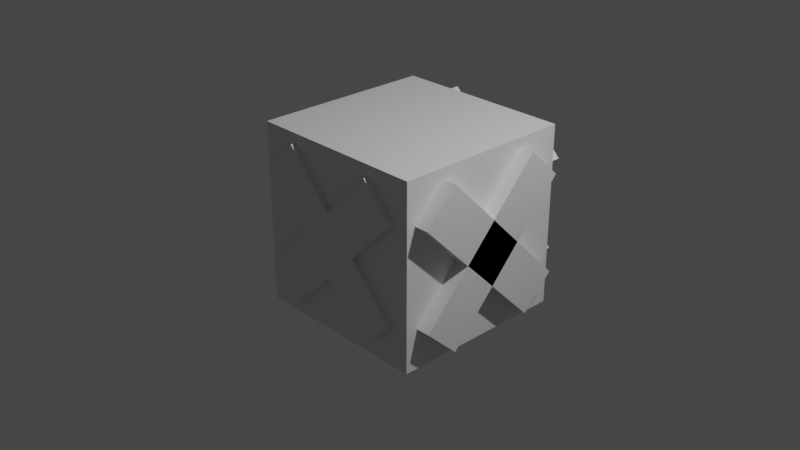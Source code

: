 # Source: Crate.blend  (saved by Blender 2.82.7; exported with 4.5.12 LTS)
import bpy
from mathutils import Matrix  # noqa: F401  (used for matrix-valued properties, if any)

bpy.ops.wm.read_factory_settings(use_empty=True)
scene = bpy.context.scene
scene.name = 'Scene'

# ---- collections
col_collection = bpy.data.collections.new('Collection'); scene.collection.children.link(col_collection)

# ---- materials (node trees are filled in below, after node groups)
mat_material = bpy.data.materials.new('Material')
mat_material.alpha_threshold = 0.0
mat_material.use_transparent_shadow = False
mat_material.diffuse_color = (0.1149, 0.04294, 0.01454, 1.0)
mat_material.line_color = (0.0, 0.0, 0.0, 1.0)
mat_material_001 = bpy.data.materials.new('Material.001')
mat_material_001.use_transparent_shadow = False
mat_material_001.diffuse_color = (0.4672, 0.4672, 0.4672, 1.0)
mat_material_002 = bpy.data.materials.new('Material.002')
mat_material_002.use_transparent_shadow = False
mat_material_002.diffuse_color = (0.5071, 0.5071, 0.5071, 1.0)
mat_material_003 = bpy.data.materials.new('Material.003')
mat_material_003.use_transparent_shadow = False
mat_material_003.diffuse_color = (0.4672, 0.4672, 0.4672, 1.0)
mat_material_004 = bpy.data.materials.new('Material.004')
mat_material_004.use_transparent_shadow = False
mat_material_004.diffuse_color = (0.4672, 0.4672, 0.4672, 1.0)
mat_material_006 = bpy.data.materials.new('Material.006')
mat_material_006.use_transparent_shadow = False
mat_material_006.diffuse_color = (0.4672, 0.4672, 0.4672, 1.0)
mat_material_005 = bpy.data.materials.new('Material.005')
mat_material_005.use_transparent_shadow = False
mat_material_005.diffuse_color = (0.5071, 0.5071, 0.5071, 1.0)
mat_material_008 = bpy.data.materials.new('Material.008')
mat_material_008.use_transparent_shadow = False
mat_material_008.diffuse_color = (0.5071, 0.5071, 0.5071, 1.0)
mat_material_007 = bpy.data.materials.new('Material.007')
mat_material_007.use_transparent_shadow = False
mat_material_007.diffuse_color = (0.4672, 0.4672, 0.4672, 1.0)

# ---- material node trees
mat_material.use_nodes = True; mat_material.node_tree.nodes.clear()
_N = mat_material.node_tree.nodes; _L = mat_material.node_tree.links
n0 = _N.new('ShaderNodeOutputMaterial'); n0.name = 'Material Output'; n0.location = (300, 300)
n1 = _N.new('ShaderNodeBsdfPrincipled'); n1.name = 'Principled BSDF'; n1.location = (10, 300)
n1.distribution = 'GGX'
n1.subsurface_method = 'BURLEY'
n1.inputs[2].default_value = 0.4
n1.inputs[3].default_value = 1.45
n1.inputs[27].default_value = (0.0, 0.0, 0.0, 1.0)
n1.inputs[28].default_value = 1.0
_L.new(n1.outputs[0], n0.inputs[0])
n0.is_active_output = True
mat_material_001.use_nodes = True; mat_material_001.node_tree.nodes.clear()
_N = mat_material_001.node_tree.nodes; _L = mat_material_001.node_tree.links
n0 = _N.new('ShaderNodeOutputMaterial'); n0.name = 'Material Output'; n0.location = (300, 300)
n1 = _N.new('ShaderNodeBsdfPrincipled'); n1.name = 'Principled BSDF'; n1.location = (10, 300)
n1.distribution = 'GGX'
n1.subsurface_method = 'BURLEY'
n1.inputs[3].default_value = 1.45
n1.inputs[27].default_value = (0.0, 0.0, 0.0, 1.0)
n1.inputs[28].default_value = 1.0
_L.new(n1.outputs[0], n0.inputs[0])
n0.is_active_output = True
mat_material_002.use_nodes = True; mat_material_002.node_tree.nodes.clear()
_N = mat_material_002.node_tree.nodes; _L = mat_material_002.node_tree.links
n0 = _N.new('ShaderNodeOutputMaterial'); n0.name = 'Material Output'; n0.location = (300, 300)
n1 = _N.new('ShaderNodeBsdfPrincipled'); n1.name = 'Principled BSDF'; n1.location = (10, 300)
n1.distribution = 'GGX'
n1.subsurface_method = 'BURLEY'
n1.inputs[3].default_value = 1.45
n1.inputs[27].default_value = (0.0, 0.0, 0.0, 1.0)
n1.inputs[28].default_value = 1.0
_L.new(n1.outputs[0], n0.inputs[0])
n0.is_active_output = True
mat_material_003.use_nodes = True; mat_material_003.node_tree.nodes.clear()
_N = mat_material_003.node_tree.nodes; _L = mat_material_003.node_tree.links
n0 = _N.new('ShaderNodeOutputMaterial'); n0.name = 'Material Output'; n0.location = (300, 300)
n1 = _N.new('ShaderNodeBsdfPrincipled'); n1.name = 'Principled BSDF'; n1.location = (10, 300)
n1.distribution = 'GGX'
n1.subsurface_method = 'BURLEY'
n1.inputs[3].default_value = 1.45
n1.inputs[27].default_value = (0.0, 0.0, 0.0, 1.0)
n1.inputs[28].default_value = 1.0
_L.new(n1.outputs[0], n0.inputs[0])
n0.is_active_output = True
mat_material_004.use_nodes = True; mat_material_004.node_tree.nodes.clear()
_N = mat_material_004.node_tree.nodes; _L = mat_material_004.node_tree.links
n0 = _N.new('ShaderNodeOutputMaterial'); n0.name = 'Material Output'; n0.location = (300, 300)
n1 = _N.new('ShaderNodeBsdfPrincipled'); n1.name = 'Principled BSDF'; n1.location = (10, 300)
n1.distribution = 'GGX'
n1.subsurface_method = 'BURLEY'
n1.inputs[3].default_value = 1.45
n1.inputs[27].default_value = (0.0, 0.0, 0.0, 1.0)
n1.inputs[28].default_value = 1.0
_L.new(n1.outputs[0], n0.inputs[0])
n0.is_active_output = True
mat_material_006.use_nodes = True; mat_material_006.node_tree.nodes.clear()
_N = mat_material_006.node_tree.nodes; _L = mat_material_006.node_tree.links
n0 = _N.new('ShaderNodeOutputMaterial'); n0.name = 'Material Output'; n0.location = (300, 300)
n1 = _N.new('ShaderNodeBsdfPrincipled'); n1.name = 'Principled BSDF'; n1.location = (10, 300)
n1.distribution = 'GGX'
n1.subsurface_method = 'BURLEY'
n1.inputs[3].default_value = 1.45
n1.inputs[27].default_value = (0.0, 0.0, 0.0, 1.0)
n1.inputs[28].default_value = 1.0
_L.new(n1.outputs[0], n0.inputs[0])
n0.is_active_output = True
mat_material_005.use_nodes = True; mat_material_005.node_tree.nodes.clear()
_N = mat_material_005.node_tree.nodes; _L = mat_material_005.node_tree.links
n0 = _N.new('ShaderNodeOutputMaterial'); n0.name = 'Material Output'; n0.location = (300, 300)
n1 = _N.new('ShaderNodeBsdfPrincipled'); n1.name = 'Principled BSDF'; n1.location = (10, 300)
n1.distribution = 'GGX'
n1.subsurface_method = 'BURLEY'
n1.inputs[3].default_value = 1.45
n1.inputs[27].default_value = (0.0, 0.0, 0.0, 1.0)
n1.inputs[28].default_value = 1.0
_L.new(n1.outputs[0], n0.inputs[0])
n0.is_active_output = True
mat_material_008.use_nodes = True; mat_material_008.node_tree.nodes.clear()
_N = mat_material_008.node_tree.nodes; _L = mat_material_008.node_tree.links
n0 = _N.new('ShaderNodeOutputMaterial'); n0.name = 'Material Output'; n0.location = (300, 300)
n1 = _N.new('ShaderNodeBsdfPrincipled'); n1.name = 'Principled BSDF'; n1.location = (10, 300)
n1.distribution = 'GGX'
n1.subsurface_method = 'BURLEY'
n1.inputs[3].default_value = 1.45
n1.inputs[27].default_value = (0.0, 0.0, 0.0, 1.0)
n1.inputs[28].default_value = 1.0
_L.new(n1.outputs[0], n0.inputs[0])
n0.is_active_output = True
mat_material_007.use_nodes = True; mat_material_007.node_tree.nodes.clear()
_N = mat_material_007.node_tree.nodes; _L = mat_material_007.node_tree.links
n0 = _N.new('ShaderNodeOutputMaterial'); n0.name = 'Material Output'; n0.location = (300, 300)
n1 = _N.new('ShaderNodeBsdfPrincipled'); n1.name = 'Principled BSDF'; n1.location = (10, 300)
n1.distribution = 'GGX'
n1.subsurface_method = 'BURLEY'
n1.inputs[3].default_value = 1.45
n1.inputs[27].default_value = (0.0, 0.0, 0.0, 1.0)
n1.inputs[28].default_value = 1.0
_L.new(n1.outputs[0], n0.inputs[0])
n0.is_active_output = True

# ---- world
world_world = bpy.data.worlds.new('World'); scene.world = world_world
world_world.use_nodes = True; world_world.node_tree.nodes.clear()
_N = world_world.node_tree.nodes; _L = world_world.node_tree.links
n0 = _N.new('ShaderNodeOutputWorld'); n0.name = 'World Output'; n0.location = (300, 300)
n1 = _N.new('ShaderNodeBackground'); n1.name = 'Background'; n1.location = (10, 300)
n1.inputs[0].default_value = (0.05088, 0.05088, 0.05088, 1.0)
_L.new(n1.outputs[0], n0.inputs[0])
n0.is_active_output = True
world_world.color = (0.05088, 0.05088, 0.05088)
world_world.use_sun_shadow = False
world_world.sun_shadow_jitter_overblur = 0.0

# ---- cameras
cam_camera = bpy.data.cameras.new('Camera')
cam_camera.clip_end = 100.0
cam_camera.ortho_scale = 7.314

# ---- lights
light_light = bpy.data.lights.new('Light', 'POINT')
light_light.transmission_factor = 0.0
light_light.energy = 1000.0
light_light.shadow_soft_size = 0.1
light_light.shadow_maximum_resolution = 0.006
light_light.use_absolute_resolution = True

# ---- meshes
me_cube = bpy.data.meshes.new('Cube')
me_cube.from_pydata([(1.0, 1.0, 1.0), (1.0, 1.0, -1.0), (1.0, -1.0, 1.0), (1.0, -1.0, -1.0), (-1.0, 1.0, 1.0), (-1.0, 1.0, -1.0), (-1.0, -1.0, 1.0), (-1.0, -1.0, -1.0)], [], [(0, 4, 6, 2), (3, 2, 6, 7), (7, 6, 4, 5), (5, 1, 3, 7), (1, 0, 2, 3), (5, 4, 0, 1)])
_uv = me_cube.uv_layers.new(name='UVMap')
_uv.uv.foreach_set('vector', [0.625, 0.5, 0.875, 0.5, 0.875, 0.75, 0.625, 0.75, 0.375, 0.75, 0.625, 0.75, 0.625, 1.0, 0.375, 1.0, 0.375, 0.0, 0.625, 0.0, 0.625, 0.25, 0.375, 0.25, 0.125, 0.5, 0.375, 0.5, 0.375, 0.75, 0.125, 0.75, 0.375, 0.5, 0.625, 0.5, 0.625, 0.75, 0.375, 0.75, 0.375, 0.25, 0.625, 0.25, 0.625, 0.5, 0.375, 0.5])
me_cube.materials.append(mat_material)
me_cube.use_remesh_preserve_volume = False
me_cube.use_remesh_preserve_attributes = False
me_cube.use_mirror_vertex_groups = False
me_cube.update()
me_cube_001 = bpy.data.meshes.new('Cube.001')
me_cube_001.from_pydata([(-1.0, -1.0, -1.0), (-1.0, -1.0, 1.0), (-1.0, 1.0, -1.0), (-1.0, 1.0, 1.0), (1.0, -1.0, -1.0), (1.0, -1.0, 1.0), (1.0, 1.0, -1.0), (1.0, 1.0, 1.0)], [], [(0, 1, 3, 2), (2, 3, 7, 6), (6, 7, 5, 4), (4, 5, 1, 0), (2, 6, 4, 0), (7, 3, 1, 5)])
_uv = me_cube_001.uv_layers.new(name='UVMap')
_uv.uv.foreach_set('vector', [0.375, 0.0, 0.625, 0.0, 0.625, 0.25, 0.375, 0.25, 0.375, 0.25, 0.625, 0.25, 0.625, 0.5, 0.375, 0.5, 0.375, 0.5, 0.625, 0.5, 0.625, 0.75, 0.375, 0.75, 0.375, 0.75, 0.625, 0.75, 0.625, 1.0, 0.375, 1.0, 0.125, 0.5, 0.375, 0.5, 0.375, 0.75, 0.125, 0.75, 0.625, 0.5, 0.875, 0.5, 0.875, 0.75, 0.625, 0.75])
me_cube_001.materials.append(mat_material_001)
me_cube_001.use_remesh_fix_poles = True
me_cube_001.use_remesh_preserve_attributes = False
me_cube_001.use_mirror_vertex_groups = False
me_cube_001.update()
me_cube_002 = bpy.data.meshes.new('Cube.002')
me_cube_002.from_pydata([(-1.0, -1.0, -1.0), (-1.0, -1.0, 1.0), (-1.0, 1.0, -1.0), (-1.0, 1.0, 1.0), (1.0, -1.0, -1.0), (1.0, -1.0, 1.0), (1.0, 1.0, -1.0), (1.0, 1.0, 1.0)], [], [(0, 1, 3, 2), (2, 3, 7, 6), (6, 7, 5, 4), (4, 5, 1, 0), (2, 6, 4, 0), (7, 3, 1, 5)])
_uv = me_cube_002.uv_layers.new(name='UVMap')
_uv.uv.foreach_set('vector', [0.375, 0.0, 0.625, 0.0, 0.625, 0.25, 0.375, 0.25, 0.375, 0.25, 0.625, 0.25, 0.625, 0.5, 0.375, 0.5, 0.375, 0.5, 0.625, 0.5, 0.625, 0.75, 0.375, 0.75, 0.375, 0.75, 0.625, 0.75, 0.625, 1.0, 0.375, 1.0, 0.125, 0.5, 0.375, 0.5, 0.375, 0.75, 0.125, 0.75, 0.625, 0.5, 0.875, 0.5, 0.875, 0.75, 0.625, 0.75])
me_cube_002.materials.append(mat_material_002)
me_cube_002.use_remesh_fix_poles = True
me_cube_002.use_remesh_preserve_attributes = False
me_cube_002.use_mirror_vertex_groups = False
me_cube_002.update()
me_cube_003 = bpy.data.meshes.new('Cube.003')
me_cube_003.from_pydata([(-1.0, -1.0, -1.0), (-1.0, -1.0, 1.0), (-1.0, 1.0, -1.0), (-1.0, 1.0, 1.0), (1.0, -1.0, -1.0), (1.0, -1.0, 1.0), (1.0, 1.0, -1.0), (1.0, 1.0, 1.0)], [], [(0, 1, 3, 2), (2, 3, 7, 6), (6, 7, 5, 4), (4, 5, 1, 0), (2, 6, 4, 0), (7, 3, 1, 5)])
_uv = me_cube_003.uv_layers.new(name='UVMap')
_uv.uv.foreach_set('vector', [0.375, 0.0, 0.625, 0.0, 0.625, 0.25, 0.375, 0.25, 0.375, 0.25, 0.625, 0.25, 0.625, 0.5, 0.375, 0.5, 0.375, 0.5, 0.625, 0.5, 0.625, 0.75, 0.375, 0.75, 0.375, 0.75, 0.625, 0.75, 0.625, 1.0, 0.375, 1.0, 0.125, 0.5, 0.375, 0.5, 0.375, 0.75, 0.125, 0.75, 0.625, 0.5, 0.875, 0.5, 0.875, 0.75, 0.625, 0.75])
me_cube_003.materials.append(mat_material_003)
me_cube_003.use_remesh_fix_poles = True
me_cube_003.use_remesh_preserve_attributes = False
me_cube_003.use_mirror_vertex_groups = False
me_cube_003.update()
me_cube_004 = bpy.data.meshes.new('Cube.004')
me_cube_004.from_pydata([(-1.0, -1.0, -1.0), (-1.0, -1.0, 1.0), (-1.0, 1.0, -1.0), (-1.0, 1.0, 1.0), (1.0, -1.0, -1.0), (1.0, -1.0, 1.0), (1.0, 1.0, -1.0), (1.0, 1.0, 1.0)], [], [(0, 1, 3, 2), (2, 3, 7, 6), (6, 7, 5, 4), (4, 5, 1, 0), (2, 6, 4, 0), (7, 3, 1, 5)])
_uv = me_cube_004.uv_layers.new(name='UVMap')
_uv.uv.foreach_set('vector', [0.375, 0.0, 0.625, 0.0, 0.625, 0.25, 0.375, 0.25, 0.375, 0.25, 0.625, 0.25, 0.625, 0.5, 0.375, 0.5, 0.375, 0.5, 0.625, 0.5, 0.625, 0.75, 0.375, 0.75, 0.375, 0.75, 0.625, 0.75, 0.625, 1.0, 0.375, 1.0, 0.125, 0.5, 0.375, 0.5, 0.375, 0.75, 0.125, 0.75, 0.625, 0.5, 0.875, 0.5, 0.875, 0.75, 0.625, 0.75])
me_cube_004.materials.append(mat_material_004)
me_cube_004.use_remesh_fix_poles = True
me_cube_004.use_remesh_preserve_attributes = False
me_cube_004.use_mirror_vertex_groups = False
me_cube_004.update()
me_cube_006 = bpy.data.meshes.new('Cube.006')
me_cube_006.from_pydata([(-1.0, -1.0, -1.0), (-1.0, -1.0, 1.0), (-1.0, 1.0, -1.0), (-1.0, 1.0, 1.0), (1.0, -1.0, -1.0), (1.0, -1.0, 1.0), (1.0, 1.0, -1.0), (1.0, 1.0, 1.0)], [], [(0, 1, 3, 2), (2, 3, 7, 6), (6, 7, 5, 4), (4, 5, 1, 0), (2, 6, 4, 0), (7, 3, 1, 5)])
_uv = me_cube_006.uv_layers.new(name='UVMap')
_uv.uv.foreach_set('vector', [0.375, 0.0, 0.625, 0.0, 0.625, 0.25, 0.375, 0.25, 0.375, 0.25, 0.625, 0.25, 0.625, 0.5, 0.375, 0.5, 0.375, 0.5, 0.625, 0.5, 0.625, 0.75, 0.375, 0.75, 0.375, 0.75, 0.625, 0.75, 0.625, 1.0, 0.375, 1.0, 0.125, 0.5, 0.375, 0.5, 0.375, 0.75, 0.125, 0.75, 0.625, 0.5, 0.875, 0.5, 0.875, 0.75, 0.625, 0.75])
me_cube_006.materials.append(mat_material_006)
me_cube_006.use_remesh_fix_poles = True
me_cube_006.use_remesh_preserve_attributes = False
me_cube_006.use_mirror_vertex_groups = False
me_cube_006.update()
me_cube_005 = bpy.data.meshes.new('Cube.005')
me_cube_005.from_pydata([(-1.0, -1.0, -1.0), (-1.0, -1.0, 1.0), (-1.0, 1.0, -1.0), (-1.0, 1.0, 1.0), (1.0, -1.0, -1.0), (1.0, -1.0, 1.0), (1.0, 1.0, -1.0), (1.0, 1.0, 1.0)], [], [(0, 1, 3, 2), (2, 3, 7, 6), (6, 7, 5, 4), (4, 5, 1, 0), (2, 6, 4, 0), (7, 3, 1, 5)])
_uv = me_cube_005.uv_layers.new(name='UVMap')
_uv.uv.foreach_set('vector', [0.375, 0.0, 0.625, 0.0, 0.625, 0.25, 0.375, 0.25, 0.375, 0.25, 0.625, 0.25, 0.625, 0.5, 0.375, 0.5, 0.375, 0.5, 0.625, 0.5, 0.625, 0.75, 0.375, 0.75, 0.375, 0.75, 0.625, 0.75, 0.625, 1.0, 0.375, 1.0, 0.125, 0.5, 0.375, 0.5, 0.375, 0.75, 0.125, 0.75, 0.625, 0.5, 0.875, 0.5, 0.875, 0.75, 0.625, 0.75])
me_cube_005.materials.append(mat_material_005)
me_cube_005.use_remesh_fix_poles = True
me_cube_005.use_remesh_preserve_attributes = False
me_cube_005.use_mirror_vertex_groups = False
me_cube_005.update()
me_cube_008 = bpy.data.meshes.new('Cube.008')
me_cube_008.from_pydata([(-1.0, -1.0, -1.0), (-1.0, -1.0, 1.0), (-1.0, 1.0, -1.0), (-1.0, 1.0, 1.0), (1.0, -1.0, -1.0), (1.0, -1.0, 1.0), (1.0, 1.0, -1.0), (1.0, 1.0, 1.0)], [], [(0, 1, 3, 2), (2, 3, 7, 6), (6, 7, 5, 4), (4, 5, 1, 0), (2, 6, 4, 0), (7, 3, 1, 5)])
_uv = me_cube_008.uv_layers.new(name='UVMap')
_uv.uv.foreach_set('vector', [0.375, 0.0, 0.625, 0.0, 0.625, 0.25, 0.375, 0.25, 0.375, 0.25, 0.625, 0.25, 0.625, 0.5, 0.375, 0.5, 0.375, 0.5, 0.625, 0.5, 0.625, 0.75, 0.375, 0.75, 0.375, 0.75, 0.625, 0.75, 0.625, 1.0, 0.375, 1.0, 0.125, 0.5, 0.375, 0.5, 0.375, 0.75, 0.125, 0.75, 0.625, 0.5, 0.875, 0.5, 0.875, 0.75, 0.625, 0.75])
me_cube_008.materials.append(mat_material_008)
me_cube_008.use_remesh_fix_poles = True
me_cube_008.use_remesh_preserve_attributes = False
me_cube_008.use_mirror_vertex_groups = False
me_cube_008.update()
me_cube_007 = bpy.data.meshes.new('Cube.007')
me_cube_007.from_pydata([(-1.0, -1.0, -1.0), (-1.0, -1.0, 1.0), (-1.0, 1.0, -1.0), (-1.0, 1.0, 1.0), (1.0, -1.0, -1.0), (1.0, -1.0, 1.0), (1.0, 1.0, -1.0), (1.0, 1.0, 1.0)], [], [(0, 1, 3, 2), (2, 3, 7, 6), (6, 7, 5, 4), (4, 5, 1, 0), (2, 6, 4, 0), (7, 3, 1, 5)])
_uv = me_cube_007.uv_layers.new(name='UVMap')
_uv.uv.foreach_set('vector', [0.375, 0.0, 0.625, 0.0, 0.625, 0.25, 0.375, 0.25, 0.375, 0.25, 0.625, 0.25, 0.625, 0.5, 0.375, 0.5, 0.375, 0.5, 0.625, 0.5, 0.625, 0.75, 0.375, 0.75, 0.375, 0.75, 0.625, 0.75, 0.625, 1.0, 0.375, 1.0, 0.125, 0.5, 0.375, 0.5, 0.375, 0.75, 0.125, 0.75, 0.625, 0.5, 0.875, 0.5, 0.875, 0.75, 0.625, 0.75])
me_cube_007.materials.append(mat_material_007)
me_cube_007.use_remesh_fix_poles = True
me_cube_007.use_remesh_preserve_attributes = False
me_cube_007.use_mirror_vertex_groups = False
me_cube_007.update()

# ---- objects
ob_cube = bpy.data.objects.new('Cube', me_cube)
ob_light = bpy.data.objects.new('Light', light_light)
ob_camera = bpy.data.objects.new('Camera', cam_camera)
ob_cube_001 = bpy.data.objects.new('Cube.001', me_cube_001)
ob_cube_002 = bpy.data.objects.new('Cube.002', me_cube_002)
ob_cube_003 = bpy.data.objects.new('Cube.003', me_cube_003)
ob_cube_004 = bpy.data.objects.new('Cube.004', me_cube_004)
ob_cube_006 = bpy.data.objects.new('Cube.006', me_cube_006)
ob_cube_005 = bpy.data.objects.new('Cube.005', me_cube_005)
ob_cube_008 = bpy.data.objects.new('Cube.008', me_cube_008)
ob_cube_007 = bpy.data.objects.new('Cube.007', me_cube_007)

# ---- transforms, parenting, visibility, modifiers, constraints
ob_cube.location = (0.0, 0.1533, 0.0)
ob_cube.lock_rotations_4d = False
ob_cube.empty_display_type = 'ARROWS'
ob_cube.lineart.crease_threshold = 0.0
ob_light.location = (4.076, 1.005, 5.904)
ob_light.rotation_euler = (0.6503, 0.05522, 1.866)
ob_light.lock_rotations_4d = False
ob_light.empty_display_type = 'ARROWS'
ob_light.color = (0.0, 0.0, 0.0, 0.0)
ob_light.lineart.crease_threshold = 0.0
ob_camera.location = (7.359, -6.926, 4.958)
ob_camera.rotation_euler = (1.109, 0.0, 0.8149)
ob_camera.lock_rotations_4d = False
ob_camera.empty_display_type = 'ARROWS'
ob_camera.color = (0.0, 0.0, 0.0, 0.0)
ob_camera.display_type = 'WIRE'
ob_camera.lineart.crease_threshold = 0.0
ob_cube_001.location = (1.055, 0.1371, 0.0)
ob_cube_001.rotation_euler = (0.7854, 0.0, 0.0)
ob_cube_001.scale = (0.1, 0.25, 1.0)
ob_cube_001.lineart.crease_threshold = 0.0
ob_cube_002.location = (1.055, 0.1547, 0.0)
ob_cube_002.rotation_euler = (-0.7538, -0.0, 0.0)
ob_cube_002.scale = (0.1, 0.25, 1.0)
ob_cube_002.lineart.crease_threshold = 0.0
ob_cube_003.location = (0.06391, 1.221, 0.04253)
ob_cube_003.rotation_euler = (0.7854, -0.0, 1.561)
ob_cube_003.scale = (0.1, 0.25, 1.0)
ob_cube_003.lineart.crease_threshold = 0.0
ob_cube_004.location = (-0.02344, 1.276, 0.0473)
ob_cube_004.rotation_euler = (-0.7595, -0.009616, 1.571)
ob_cube_004.scale = (0.1, 0.25, 1.0)
ob_cube_004.lineart.crease_threshold = 0.0
ob_cube_006.location = (-1.03, 0.1371, 0.0)
ob_cube_006.rotation_euler = (0.7854, 0.0, 0.0)
ob_cube_006.scale = (0.1, 0.25, 1.0)
ob_cube_006.lineart.crease_threshold = 0.0
ob_cube_005.location = (-1.03, 0.1547, 0.0)
ob_cube_005.rotation_euler = (-0.7538, -0.0, 0.0)
ob_cube_005.scale = (0.1, 0.25, 1.0)
ob_cube_005.lineart.crease_threshold = 0.0
ob_cube_008.location = (-0.05595, -0.8041, 0.0)
ob_cube_008.rotation_euler = (-0.7538, -0.0, 1.57)
ob_cube_008.scale = (0.1, 0.25, 1.0)
ob_cube_008.lineart.crease_threshold = 0.0
ob_cube_007.location = (-0.03841, -0.8041, 0.0)
ob_cube_007.rotation_euler = (0.7854, -0.0, 1.57)
ob_cube_007.scale = (0.1, 0.25, 1.0)
ob_cube_007.lineart.crease_threshold = 0.0

# ---- collection membership
col_collection.objects.link(ob_cube)
col_collection.objects.link(ob_light)
col_collection.objects.link(ob_camera)
col_collection.objects.link(ob_cube_001)
col_collection.objects.link(ob_cube_002)
col_collection.objects.link(ob_cube_003)
col_collection.objects.link(ob_cube_004)
col_collection.objects.link(ob_cube_006)
col_collection.objects.link(ob_cube_005)
col_collection.objects.link(ob_cube_008)
col_collection.objects.link(ob_cube_007)

# ---- scene / render settings (as saved in the file)
scene.camera = ob_camera
scene.frame_start = 1; scene.frame_end = 250; scene.frame_set(1)
scene.render.engine = 'BLENDER_EEVEE_NEXT'
scene.cycles.use_denoising = False
scene.cycles.samples = 128
scene.cycles.sampling_pattern = 'TABULATED_SOBOL'
scene.cycles.use_adaptive_sampling = False
scene.cycles.use_light_tree = False
scene.view_settings.view_transform = 'Filmic'
bpy.context.view_layer.update()
